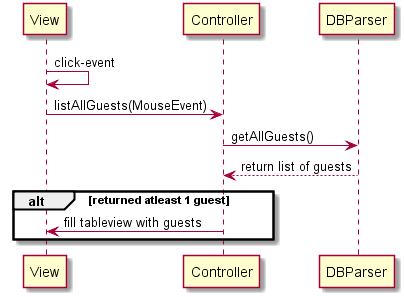

The diagram above was rendered by PlantUML. Its source (embedded in the PNG):
@startuml
View -> View: click-event
View -> Controller: listAllGuests(MouseEvent)
Controller -> DBParser: getAllGuests()
DBParser --> Controller: return list of guests
alt returned atleast 1 guest
Controller -> View: fill tableview with guests
end end
@enduml